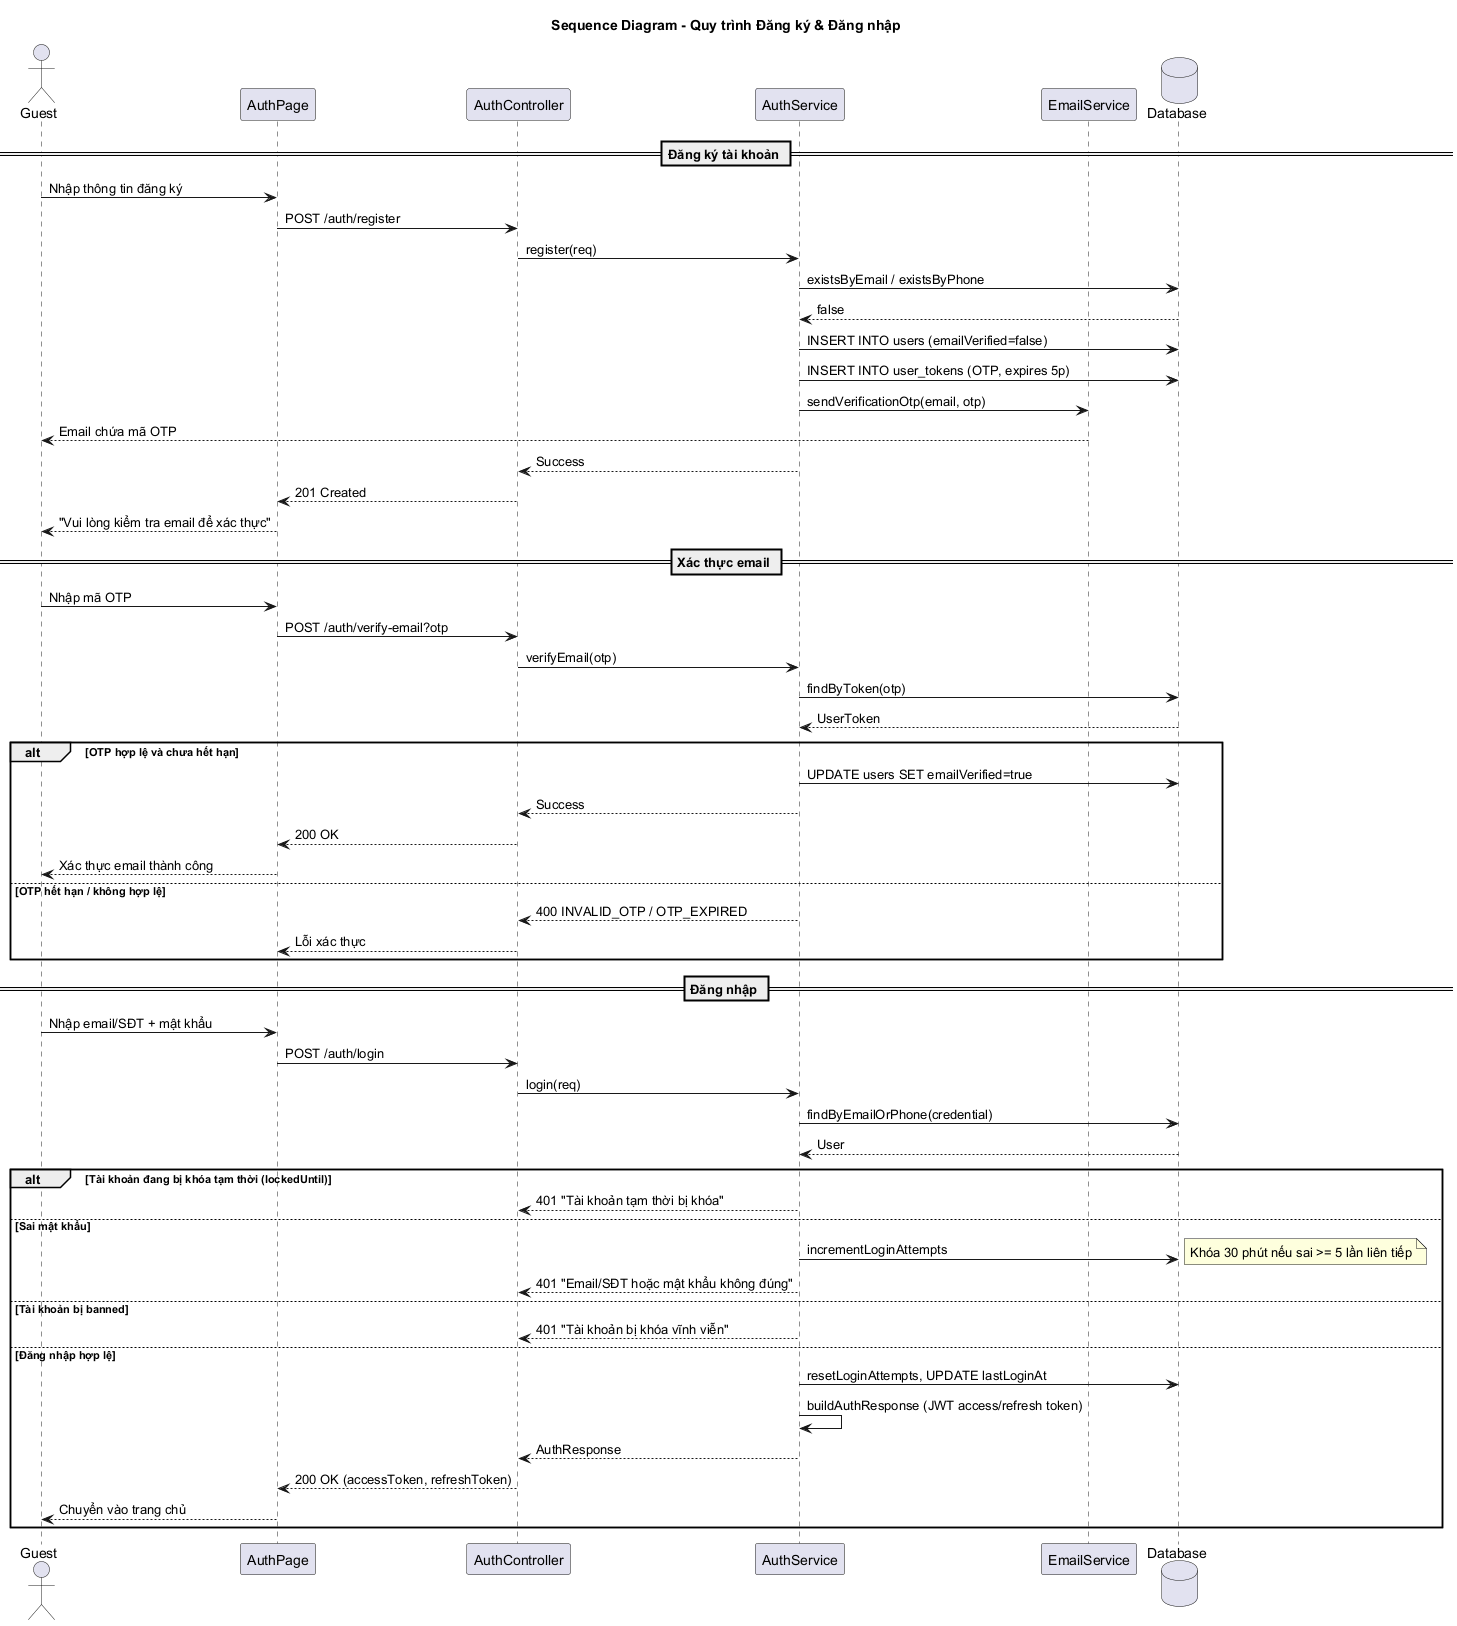

The diagram above was rendered by PlantUML. Its source (embedded in the PNG):
@startuml Sequence_DangKyDangNhap
skinparam backgroundColor #FFFFFF
title Sequence Diagram - Quy trình Đăng ký & Đăng nhập

actor Guest
participant "AuthPage" as FE
participant "AuthController" as AC
participant "AuthService" as AS
participant "EmailService" as ES
database "Database" as DB

== Đăng ký tài khoản ==
Guest -> FE: Nhập thông tin đăng ký
FE -> AC: POST /auth/register
AC -> AS: register(req)
AS -> DB: existsByEmail / existsByPhone
DB --> AS: false
AS -> DB: INSERT INTO users (emailVerified=false)
AS -> DB: INSERT INTO user_tokens (OTP, expires 5p)
AS -> ES: sendVerificationOtp(email, otp)
ES --> Guest: Email chứa mã OTP
AS --> AC: Success
AC --> FE: 201 Created
FE --> Guest: "Vui lòng kiểm tra email để xác thực"

== Xác thực email ==
Guest -> FE: Nhập mã OTP
FE -> AC: POST /auth/verify-email?otp
AC -> AS: verifyEmail(otp)
AS -> DB: findByToken(otp)
DB --> AS: UserToken

alt OTP hợp lệ và chưa hết hạn
    AS -> DB: UPDATE users SET emailVerified=true
    AS --> AC: Success
    AC --> FE: 200 OK
    FE --> Guest: Xác thực email thành công
else OTP hết hạn / không hợp lệ
    AS --> AC: 400 INVALID_OTP / OTP_EXPIRED
    AC --> FE: Lỗi xác thực
end

== Đăng nhập ==
Guest -> FE: Nhập email/SĐT + mật khẩu
FE -> AC: POST /auth/login
AC -> AS: login(req)
AS -> DB: findByEmailOrPhone(credential)
DB --> AS: User

alt Tài khoản đang bị khóa tạm thời (lockedUntil)
    AS --> AC: 401 "Tài khoản tạm thời bị khóa"
else Sai mật khẩu
    AS -> DB: incrementLoginAttempts
    note right: Khóa 30 phút nếu sai >= 5 lần liên tiếp
    AS --> AC: 401 "Email/SĐT hoặc mật khẩu không đúng"
else Tài khoản bị banned
    AS --> AC: 401 "Tài khoản bị khóa vĩnh viễn"
else Đăng nhập hợp lệ
    AS -> DB: resetLoginAttempts, UPDATE lastLoginAt
    AS -> AS: buildAuthResponse (JWT access/refresh token)
    AS --> AC: AuthResponse
    AC --> FE: 200 OK (accessToken, refreshToken)
    FE --> Guest: Chuyển vào trang chủ
end

@enduml